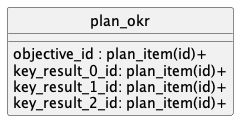

The diagram above was rendered by PlantUML. Its source (embedded in the PNG):
@startuml uml
skinparam monochrome true
skinparam linetype ortho
hide circle

entity plan_okr {
  objective_id : plan_item(id)+
  key_result_0_id: plan_item(id)+
  key_result_1_id: plan_item(id)+
  key_result_2_id: plan_item(id)+
}

@enduml